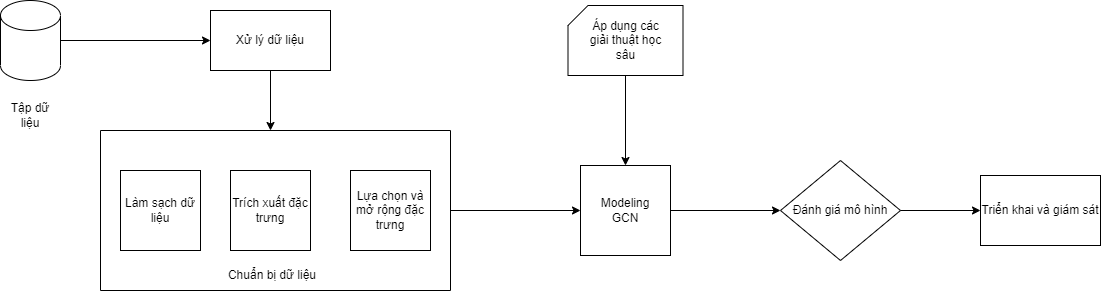

The diagram above was exported from draw.io. Its source (the exported page's mxGraphModel, read from the mxfile embedded in the PNG):
<mxGraphModel dx="984" dy="422" grid="1" gridSize="10" guides="1" tooltips="1" connect="1" arrows="1" fold="1" page="1" pageScale="1" pageWidth="850" pageHeight="1100" math="0" shadow="0">
  <root>
    <mxCell id="0" />
    <mxCell id="1" parent="0" />
    <mxCell id="U8GlYCFwar4jQrl6obIb-1" value="" style="shape=cylinder3;whiteSpace=wrap;html=1;boundedLbl=1;backgroundOutline=1;size=15;" vertex="1" parent="1">
      <mxGeometry x="50" y="70" width="60" height="80" as="geometry" />
    </mxCell>
    <mxCell id="U8GlYCFwar4jQrl6obIb-2" value="Tập dữ liệu" style="text;html=1;strokeColor=none;fillColor=none;align=center;verticalAlign=middle;whiteSpace=wrap;rounded=0;" vertex="1" parent="1">
      <mxGeometry x="50" y="170" width="60" height="30" as="geometry" />
    </mxCell>
    <mxCell id="U8GlYCFwar4jQrl6obIb-3" value="Xử lý dữ liệu" style="rounded=0;whiteSpace=wrap;html=1;" vertex="1" parent="1">
      <mxGeometry x="260" y="80" width="120" height="60" as="geometry" />
    </mxCell>
    <mxCell id="U8GlYCFwar4jQrl6obIb-4" value="Làm sạch dữ liệu" style="whiteSpace=wrap;html=1;aspect=fixed;" vertex="1" parent="1">
      <mxGeometry x="170" y="240" width="80" height="80" as="geometry" />
    </mxCell>
    <mxCell id="U8GlYCFwar4jQrl6obIb-5" value="Trích xuất đặc trưng" style="whiteSpace=wrap;html=1;aspect=fixed;" vertex="1" parent="1">
      <mxGeometry x="280" y="240" width="80" height="80" as="geometry" />
    </mxCell>
    <mxCell id="U8GlYCFwar4jQrl6obIb-6" value="Lựa chọn và mở rộng đặc trưng" style="whiteSpace=wrap;html=1;aspect=fixed;" vertex="1" parent="1">
      <mxGeometry x="400" y="240" width="80" height="80" as="geometry" />
    </mxCell>
    <mxCell id="U8GlYCFwar4jQrl6obIb-9" value="" style="shape=partialRectangle;whiteSpace=wrap;html=1;bottom=0;right=0;fillColor=none;" vertex="1" parent="1">
      <mxGeometry x="150" y="200" width="350" height="160" as="geometry" />
    </mxCell>
    <mxCell id="U8GlYCFwar4jQrl6obIb-10" value="" style="shape=partialRectangle;whiteSpace=wrap;html=1;top=0;left=0;fillColor=none;" vertex="1" parent="1">
      <mxGeometry x="150" y="200" width="350" height="160" as="geometry" />
    </mxCell>
    <mxCell id="U8GlYCFwar4jQrl6obIb-11" value="Modeling&lt;br&gt;GCN" style="whiteSpace=wrap;html=1;aspect=fixed;" vertex="1" parent="1">
      <mxGeometry x="630" y="235" width="90" height="90" as="geometry" />
    </mxCell>
    <mxCell id="U8GlYCFwar4jQrl6obIb-12" value="" style="verticalLabelPosition=bottom;verticalAlign=top;html=1;shape=card;whiteSpace=wrap;size=20;arcSize=12;" vertex="1" parent="1">
      <mxGeometry x="617.5" y="75" width="115" height="70" as="geometry" />
    </mxCell>
    <mxCell id="U8GlYCFwar4jQrl6obIb-13" value="Áp dụng các giải thuật học sâu" style="text;html=1;strokeColor=none;fillColor=none;align=center;verticalAlign=middle;whiteSpace=wrap;rounded=0;" vertex="1" parent="1">
      <mxGeometry x="637.5" y="95" width="75" height="30" as="geometry" />
    </mxCell>
    <mxCell id="U8GlYCFwar4jQrl6obIb-16" value="Đánh giá mô hình" style="rhombus;whiteSpace=wrap;html=1;" vertex="1" parent="1">
      <mxGeometry x="830" y="230" width="120" height="100" as="geometry" />
    </mxCell>
    <mxCell id="U8GlYCFwar4jQrl6obIb-17" value="Chuẩn bị dữ liệu" style="text;html=1;strokeColor=none;fillColor=none;align=center;verticalAlign=middle;whiteSpace=wrap;rounded=0;" vertex="1" parent="1">
      <mxGeometry x="272.5" y="330" width="97.5" height="30" as="geometry" />
    </mxCell>
    <mxCell id="U8GlYCFwar4jQrl6obIb-19" value="Triển khai và giám sát" style="rounded=0;whiteSpace=wrap;html=1;" vertex="1" parent="1">
      <mxGeometry x="1030" y="245" width="120" height="70" as="geometry" />
    </mxCell>
    <mxCell id="U8GlYCFwar4jQrl6obIb-20" value="" style="endArrow=classic;html=1;rounded=0;exitX=1;exitY=0.5;exitDx=0;exitDy=0;exitPerimeter=0;entryX=0;entryY=0.5;entryDx=0;entryDy=0;" edge="1" parent="1" source="U8GlYCFwar4jQrl6obIb-1" target="U8GlYCFwar4jQrl6obIb-3">
      <mxGeometry width="50" height="50" relative="1" as="geometry">
        <mxPoint x="500" y="220" as="sourcePoint" />
        <mxPoint x="550" y="170" as="targetPoint" />
      </mxGeometry>
    </mxCell>
    <mxCell id="U8GlYCFwar4jQrl6obIb-21" value="" style="endArrow=classic;html=1;rounded=0;exitX=0.5;exitY=1;exitDx=0;exitDy=0;" edge="1" parent="1" source="U8GlYCFwar4jQrl6obIb-3">
      <mxGeometry width="50" height="50" relative="1" as="geometry">
        <mxPoint x="120" y="120" as="sourcePoint" />
        <mxPoint x="320" y="200" as="targetPoint" />
      </mxGeometry>
    </mxCell>
    <mxCell id="U8GlYCFwar4jQrl6obIb-22" value="" style="endArrow=classic;html=1;rounded=0;exitX=1;exitY=0.5;exitDx=0;exitDy=0;entryX=0;entryY=0.5;entryDx=0;entryDy=0;" edge="1" parent="1" source="U8GlYCFwar4jQrl6obIb-10" target="U8GlYCFwar4jQrl6obIb-11">
      <mxGeometry width="50" height="50" relative="1" as="geometry">
        <mxPoint x="120" y="120" as="sourcePoint" />
        <mxPoint x="270" y="120" as="targetPoint" />
      </mxGeometry>
    </mxCell>
    <mxCell id="U8GlYCFwar4jQrl6obIb-23" value="" style="endArrow=classic;html=1;rounded=0;exitX=0.5;exitY=1;exitDx=0;exitDy=0;exitPerimeter=0;entryX=0.5;entryY=0;entryDx=0;entryDy=0;" edge="1" parent="1" source="U8GlYCFwar4jQrl6obIb-12" target="U8GlYCFwar4jQrl6obIb-11">
      <mxGeometry width="50" height="50" relative="1" as="geometry">
        <mxPoint x="330" y="150" as="sourcePoint" />
        <mxPoint x="330" y="210" as="targetPoint" />
      </mxGeometry>
    </mxCell>
    <mxCell id="U8GlYCFwar4jQrl6obIb-24" value="" style="endArrow=classic;html=1;rounded=0;entryX=0;entryY=0.5;entryDx=0;entryDy=0;" edge="1" parent="1" target="U8GlYCFwar4jQrl6obIb-16">
      <mxGeometry width="50" height="50" relative="1" as="geometry">
        <mxPoint x="720" y="280" as="sourcePoint" />
        <mxPoint x="640" y="290" as="targetPoint" />
      </mxGeometry>
    </mxCell>
    <mxCell id="U8GlYCFwar4jQrl6obIb-25" value="" style="endArrow=classic;html=1;rounded=0;entryX=0;entryY=0.5;entryDx=0;entryDy=0;exitX=1;exitY=0.5;exitDx=0;exitDy=0;" edge="1" parent="1" source="U8GlYCFwar4jQrl6obIb-16" target="U8GlYCFwar4jQrl6obIb-19">
      <mxGeometry width="50" height="50" relative="1" as="geometry">
        <mxPoint x="730" y="290" as="sourcePoint" />
        <mxPoint x="840" y="290" as="targetPoint" />
      </mxGeometry>
    </mxCell>
  </root>
</mxGraphModel>